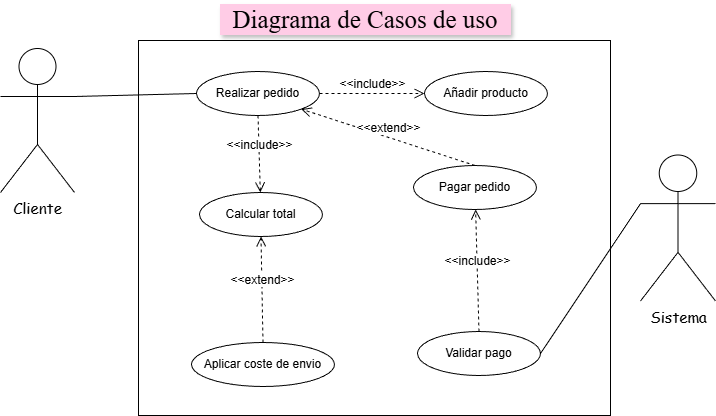

The diagram above was exported from draw.io. Its source (the exported page's mxGraphModel, read from the mxfile embedded in the PNG):
<mxGraphModel dx="1042" dy="601" grid="1" gridSize="10" guides="1" tooltips="1" connect="1" arrows="1" fold="1" page="1" pageScale="1" pageWidth="827" pageHeight="1169" math="0" shadow="0">
  <root>
    <mxCell id="0" />
    <mxCell id="1" parent="0" />
    <mxCell id="h3LxJhgl68WtJSdtdAXw-17" parent="1" style="rounded=0;whiteSpace=wrap;html=1;rotation=90;" value="" vertex="1">
      <mxGeometry height="472" width="375" x="356.5" y="287.5" as="geometry" />
    </mxCell>
    <mxCell id="h3LxJhgl68WtJSdtdAXw-18" parent="1" style="text;html=1;whiteSpace=wrap;strokeColor=#FFCCE6;fillColor=#FFCCE6;align=center;verticalAlign=middle;rounded=0;fontFamily=Times New Roman;fontSize=25;shadow=1;" value="Diagrama de Casos de uso" vertex="1">
      <mxGeometry height="30" width="290" x="390" y="300" as="geometry" />
    </mxCell>
    <mxCell id="h3LxJhgl68WtJSdtdAXw-19" parent="1" style="shape=umlActor;verticalLabelPosition=bottom;verticalAlign=top;html=1;outlineConnect=0;" value="&lt;font face=&quot;Comic Sans MS&quot; style=&quot;font-size: 15px;&quot;&gt;Cliente&lt;/font&gt;" vertex="1">
      <mxGeometry height="144" width="74" x="170" y="344" as="geometry" />
    </mxCell>
    <mxCell id="h3LxJhgl68WtJSdtdAXw-20" parent="1" style="shape=umlActor;verticalLabelPosition=bottom;verticalAlign=top;html=1;outlineConnect=0;" value="&lt;font face=&quot;Comic Sans MS&quot; style=&quot;font-size: 15px;&quot;&gt;Sistema&lt;/font&gt;" vertex="1">
      <mxGeometry height="146" width="75" x="810" y="450.5" as="geometry" />
    </mxCell>
    <mxCell id="h3LxJhgl68WtJSdtdAXw-21" parent="1" style="ellipse;whiteSpace=wrap;html=1;" value="Realizar pedido" vertex="1">
      <mxGeometry height="44" width="123" x="366" y="367" as="geometry" />
    </mxCell>
    <mxCell id="h3LxJhgl68WtJSdtdAXw-22" parent="1" style="ellipse;whiteSpace=wrap;html=1;" value="Añadir producto" vertex="1">
      <mxGeometry height="44" width="123" x="594" y="367" as="geometry" />
    </mxCell>
    <mxCell id="h3LxJhgl68WtJSdtdAXw-23" parent="1" style="ellipse;whiteSpace=wrap;html=1;" value="Calcular total" vertex="1">
      <mxGeometry height="44" width="123" x="369" y="488" as="geometry" />
    </mxCell>
    <mxCell id="h3LxJhgl68WtJSdtdAXw-24" parent="1" style="ellipse;whiteSpace=wrap;html=1;" value="Pagar pedido" vertex="1">
      <mxGeometry height="44" width="123" x="583" y="461" as="geometry" />
    </mxCell>
    <mxCell id="h3LxJhgl68WtJSdtdAXw-25" parent="1" style="ellipse;whiteSpace=wrap;html=1;" value="Validar pago" vertex="1">
      <mxGeometry height="44" width="123" x="587" y="627" as="geometry" />
    </mxCell>
    <mxCell id="h3LxJhgl68WtJSdtdAXw-26" parent="1" style="ellipse;whiteSpace=wrap;html=1;" value="Aplicar coste de envio" vertex="1">
      <mxGeometry height="44" width="143" x="361" y="638" as="geometry" />
    </mxCell>
    <mxCell id="h3LxJhgl68WtJSdtdAXw-27" edge="1" parent="1" source="h3LxJhgl68WtJSdtdAXw-19" style="endArrow=none;html=1;rounded=0;fontSize=12;startSize=8;endSize=8;curved=1;entryX=0;entryY=0.5;entryDx=0;entryDy=0;exitX=1;exitY=0.3333333333333333;exitDx=0;exitDy=0;exitPerimeter=0;" target="h3LxJhgl68WtJSdtdAXw-21" value="">
      <mxGeometry height="50" relative="1" width="50" as="geometry">
        <mxPoint x="525" y="572" as="sourcePoint" />
        <mxPoint x="575" y="522" as="targetPoint" />
      </mxGeometry>
    </mxCell>
    <mxCell id="h3LxJhgl68WtJSdtdAXw-28" edge="1" parent="1" source="h3LxJhgl68WtJSdtdAXw-20" style="endArrow=none;html=1;rounded=0;fontSize=12;startSize=8;endSize=8;curved=1;entryX=1;entryY=0.5;entryDx=0;entryDy=0;exitX=0;exitY=0.3333333333333333;exitDx=0;exitDy=0;exitPerimeter=0;" target="h3LxJhgl68WtJSdtdAXw-25" value="">
      <mxGeometry height="50" relative="1" width="50" as="geometry">
        <mxPoint x="525" y="572" as="sourcePoint" />
        <mxPoint x="575" y="522" as="targetPoint" />
      </mxGeometry>
    </mxCell>
    <mxCell id="h3LxJhgl68WtJSdtdAXw-29" edge="1" parent="1" source="h3LxJhgl68WtJSdtdAXw-24" style="html=1;verticalAlign=bottom;endArrow=open;dashed=1;endSize=8;curved=0;rounded=0;fontSize=12;entryX=1;entryY=1;entryDx=0;entryDy=0;exitX=0.5;exitY=0;exitDx=0;exitDy=0;" target="h3LxJhgl68WtJSdtdAXw-21" value="&amp;lt;&amp;lt;extend&amp;gt;&amp;gt;">
      <mxGeometry relative="1" as="geometry">
        <mxPoint x="468.9992080519037" y="401.6297143793752" as="sourcePoint" />
        <mxPoint x="651.1770000000001" y="461.00199999999995" as="targetPoint" />
      </mxGeometry>
    </mxCell>
    <mxCell id="h3LxJhgl68WtJSdtdAXw-30" edge="1" parent="1" source="h3LxJhgl68WtJSdtdAXw-21" style="html=1;verticalAlign=bottom;endArrow=open;dashed=1;endSize=8;curved=0;rounded=0;fontSize=12;exitX=1;exitY=0.5;exitDx=0;exitDy=0;entryX=0;entryY=0.5;entryDx=0;entryDy=0;" target="h3LxJhgl68WtJSdtdAXw-22" value="&amp;lt;&amp;lt;include&amp;gt;&amp;gt;">
      <mxGeometry relative="1" as="geometry">
        <mxPoint x="574" y="436" as="sourcePoint" />
        <mxPoint x="748" y="492" as="targetPoint" />
      </mxGeometry>
    </mxCell>
    <mxCell id="h3LxJhgl68WtJSdtdAXw-31" edge="1" parent="1" source="h3LxJhgl68WtJSdtdAXw-21" style="html=1;verticalAlign=bottom;endArrow=open;dashed=1;endSize=8;curved=0;rounded=0;fontSize=12;exitX=0.5;exitY=1;exitDx=0;exitDy=0;" target="h3LxJhgl68WtJSdtdAXw-23" value="&amp;lt;&amp;lt;include&amp;gt;&amp;gt;">
      <mxGeometry relative="1" as="geometry">
        <mxPoint x="533" y="421" as="sourcePoint" />
        <mxPoint x="707" y="477" as="targetPoint" />
      </mxGeometry>
    </mxCell>
    <mxCell id="h3LxJhgl68WtJSdtdAXw-32" edge="1" parent="1" source="h3LxJhgl68WtJSdtdAXw-25" style="html=1;verticalAlign=bottom;endArrow=open;dashed=1;endSize=8;curved=0;rounded=0;fontSize=12;exitX=0.5;exitY=0;exitDx=0;exitDy=0;" target="h3LxJhgl68WtJSdtdAXw-24" value="&amp;lt;&amp;lt;include&amp;gt;&amp;gt;">
      <mxGeometry relative="1" as="geometry">
        <mxPoint x="515" y="497" as="sourcePoint" />
        <mxPoint x="517" y="574" as="targetPoint" />
      </mxGeometry>
    </mxCell>
    <mxCell id="h3LxJhgl68WtJSdtdAXw-33" edge="1" parent="1" source="h3LxJhgl68WtJSdtdAXw-26" style="html=1;verticalAlign=bottom;endArrow=open;dashed=1;endSize=8;curved=0;rounded=0;fontSize=12;exitX=0.5;exitY=0;exitDx=0;exitDy=0;entryX=0.5;entryY=1;entryDx=0;entryDy=0;" target="h3LxJhgl68WtJSdtdAXw-23" value="&amp;lt;&amp;lt;extend&amp;gt;&amp;gt;">
      <mxGeometry relative="1" as="geometry">
        <mxPoint x="647" y="574" as="sourcePoint" />
        <mxPoint x="650" y="696" as="targetPoint" />
      </mxGeometry>
    </mxCell>
  </root>
</mxGraphModel>